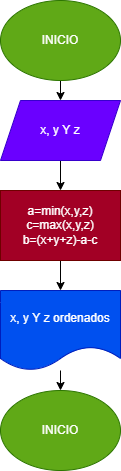

The diagram above was exported from draw.io. Its source (the exported page's mxGraphModel, read from the mxfile embedded in the PNG):
<mxGraphModel dx="564" dy="488" grid="1" gridSize="10" guides="1" tooltips="1" connect="1" arrows="1" fold="1" page="1" pageScale="1" pageWidth="827" pageHeight="1169" math="0" shadow="0">
  <root>
    <mxCell id="0" />
    <mxCell id="1" parent="0" />
    <mxCell id="4" value="" style="edgeStyle=none;html=1;" edge="1" parent="1" source="2" target="3">
      <mxGeometry relative="1" as="geometry" />
    </mxCell>
    <mxCell id="2" value="INICIO" style="ellipse;whiteSpace=wrap;html=1;fillColor=#60a917;fontColor=#ffffff;strokeColor=#2D7600;" vertex="1" parent="1">
      <mxGeometry x="200" y="80" width="120" height="80" as="geometry" />
    </mxCell>
    <mxCell id="6" value="" style="edgeStyle=none;html=1;" edge="1" parent="1" source="3" target="5">
      <mxGeometry relative="1" as="geometry" />
    </mxCell>
    <mxCell id="3" value="x, y Y z" style="shape=parallelogram;perimeter=parallelogramPerimeter;whiteSpace=wrap;html=1;fixedSize=1;fillColor=#6a00ff;fontColor=#ffffff;strokeColor=#3700CC;" vertex="1" parent="1">
      <mxGeometry x="200" y="180" width="120" height="60" as="geometry" />
    </mxCell>
    <mxCell id="8" value="" style="edgeStyle=none;html=1;" edge="1" parent="1" source="5" target="7">
      <mxGeometry relative="1" as="geometry" />
    </mxCell>
    <mxCell id="5" value="&lt;div&gt;a=min(x,y,z)&lt;/div&gt;&lt;div&gt;c=max(x,y,z)&lt;/div&gt;&lt;div&gt;b=(x+y+z)-a-c&lt;/div&gt;" style="whiteSpace=wrap;html=1;fillColor=#a20025;strokeColor=#6F0000;fontColor=#ffffff;" vertex="1" parent="1">
      <mxGeometry x="200" y="270" width="120" height="70" as="geometry" />
    </mxCell>
    <mxCell id="10" value="" style="edgeStyle=none;html=1;" edge="1" parent="1" source="7" target="9">
      <mxGeometry relative="1" as="geometry" />
    </mxCell>
    <mxCell id="7" value="x, y Y z ordenados" style="shape=document;whiteSpace=wrap;html=1;boundedLbl=1;fillColor=#0050ef;strokeColor=#001DBC;fontColor=#ffffff;" vertex="1" parent="1">
      <mxGeometry x="200" y="370" width="120" height="80" as="geometry" />
    </mxCell>
    <mxCell id="9" value="INICIO" style="ellipse;whiteSpace=wrap;html=1;fillColor=#60a917;fontColor=#ffffff;strokeColor=#2D7600;" vertex="1" parent="1">
      <mxGeometry x="200" y="470" width="120" height="80" as="geometry" />
    </mxCell>
  </root>
</mxGraphModel>